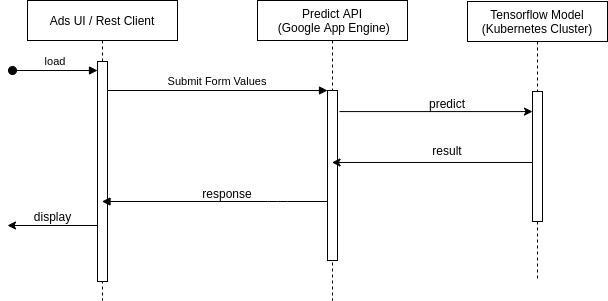

The diagram above was exported from draw.io. Its source (the exported page's mxGraphModel, read from the mxfile embedded in the PNG):
<mxGraphModel dx="796" dy="425" grid="1" gridSize="10" guides="1" tooltips="1" connect="1" arrows="1" fold="1" page="1" pageScale="1" pageWidth="850" pageHeight="1100" math="0" shadow="0">
  <root>
    <mxCell id="0" />
    <mxCell id="1" parent="0" />
    <mxCell id="3nuBFxr9cyL0pnOWT2aG-1" value="Ads UI / Rest Client" style="shape=umlLifeline;perimeter=lifelinePerimeter;container=1;collapsible=0;recursiveResize=0;rounded=0;shadow=0;strokeWidth=1;" parent="1" vertex="1">
      <mxGeometry x="120" y="59" width="150" height="300" as="geometry" />
    </mxCell>
    <mxCell id="3nuBFxr9cyL0pnOWT2aG-2" value="" style="points=[];perimeter=orthogonalPerimeter;rounded=0;shadow=0;strokeWidth=1;" parent="3nuBFxr9cyL0pnOWT2aG-1" vertex="1">
      <mxGeometry x="70" y="61" width="10" height="220" as="geometry" />
    </mxCell>
    <mxCell id="3nuBFxr9cyL0pnOWT2aG-3" value="load" style="verticalAlign=bottom;startArrow=oval;endArrow=block;startSize=8;shadow=0;strokeWidth=1;" parent="3nuBFxr9cyL0pnOWT2aG-1" target="3nuBFxr9cyL0pnOWT2aG-2" edge="1">
      <mxGeometry relative="1" as="geometry">
        <mxPoint x="-15" y="70" as="sourcePoint" />
      </mxGeometry>
    </mxCell>
    <mxCell id="3nuBFxr9cyL0pnOWT2aG-5" value="Predict API&#10; (Google App Engine)" style="shape=umlLifeline;perimeter=lifelinePerimeter;container=1;collapsible=0;recursiveResize=0;rounded=0;shadow=0;strokeWidth=1;" parent="1" vertex="1">
      <mxGeometry x="350" y="59" width="150" height="300" as="geometry" />
    </mxCell>
    <mxCell id="3nuBFxr9cyL0pnOWT2aG-6" value="" style="points=[];perimeter=orthogonalPerimeter;rounded=0;shadow=0;strokeWidth=1;" parent="3nuBFxr9cyL0pnOWT2aG-5" vertex="1">
      <mxGeometry x="70" y="90" width="10" height="170" as="geometry" />
    </mxCell>
    <mxCell id="3nuBFxr9cyL0pnOWT2aG-8" value="Submit Form Values" style="verticalAlign=bottom;endArrow=block;entryX=0;entryY=0;shadow=0;strokeWidth=1;" parent="1" source="3nuBFxr9cyL0pnOWT2aG-2" target="3nuBFxr9cyL0pnOWT2aG-6" edge="1">
      <mxGeometry relative="1" as="geometry">
        <mxPoint x="275" y="160" as="sourcePoint" />
      </mxGeometry>
    </mxCell>
    <mxCell id="3nuBFxr9cyL0pnOWT2aG-9" value="" style="verticalAlign=bottom;endArrow=block;shadow=0;strokeWidth=1;" parent="1" source="3nuBFxr9cyL0pnOWT2aG-6" target="3nuBFxr9cyL0pnOWT2aG-1" edge="1">
      <mxGeometry x="-0.0909" y="10" relative="1" as="geometry">
        <mxPoint x="240" y="200" as="sourcePoint" />
        <mxPoint x="210" y="180" as="targetPoint" />
        <Array as="points">
          <mxPoint x="370" y="260" />
        </Array>
        <mxPoint as="offset" />
      </mxGeometry>
    </mxCell>
    <mxCell id="axhXgKh3G7PuRktT3d0B-4" value="Tensorflow Model &#10;(Kubernetes Cluster)" style="shape=umlLifeline;perimeter=lifelinePerimeter;container=1;collapsible=0;recursiveResize=0;rounded=0;shadow=0;strokeWidth=1;size=40;" vertex="1" parent="1">
      <mxGeometry x="560" y="60" width="140" height="280" as="geometry" />
    </mxCell>
    <mxCell id="axhXgKh3G7PuRktT3d0B-5" value="" style="points=[];perimeter=orthogonalPerimeter;rounded=0;shadow=0;strokeWidth=1;" vertex="1" parent="axhXgKh3G7PuRktT3d0B-4">
      <mxGeometry x="65" y="90" width="10" height="130" as="geometry" />
    </mxCell>
    <mxCell id="axhXgKh3G7PuRktT3d0B-6" value="" style="endArrow=classic;html=1;exitX=1.2;exitY=0.124;exitDx=0;exitDy=0;exitPerimeter=0;" edge="1" parent="1" source="3nuBFxr9cyL0pnOWT2aG-6" target="axhXgKh3G7PuRktT3d0B-5">
      <mxGeometry width="50" height="50" relative="1" as="geometry">
        <mxPoint x="380" y="240" as="sourcePoint" />
        <mxPoint x="430" y="190" as="targetPoint" />
      </mxGeometry>
    </mxCell>
    <mxCell id="axhXgKh3G7PuRktT3d0B-7" value="predict" style="text;html=1;strokeColor=none;fillColor=none;align=center;verticalAlign=middle;whiteSpace=wrap;rounded=0;" vertex="1" parent="1">
      <mxGeometry x="520" y="157" width="40" height="10" as="geometry" />
    </mxCell>
    <mxCell id="axhXgKh3G7PuRktT3d0B-11" value="" style="endArrow=classic;html=1;exitX=0;exitY=0.546;exitDx=0;exitDy=0;exitPerimeter=0;" edge="1" parent="1" source="axhXgKh3G7PuRktT3d0B-5" target="3nuBFxr9cyL0pnOWT2aG-5">
      <mxGeometry width="50" height="50" relative="1" as="geometry">
        <mxPoint x="620" y="218" as="sourcePoint" />
        <mxPoint x="440" y="215.07000000000005" as="targetPoint" />
      </mxGeometry>
    </mxCell>
    <mxCell id="axhXgKh3G7PuRktT3d0B-15" value="result" style="text;html=1;strokeColor=none;fillColor=none;align=center;verticalAlign=middle;whiteSpace=wrap;rounded=0;" vertex="1" parent="1">
      <mxGeometry x="520" y="204" width="40" height="10" as="geometry" />
    </mxCell>
    <mxCell id="axhXgKh3G7PuRktT3d0B-16" value="response" style="text;html=1;strokeColor=none;fillColor=none;align=center;verticalAlign=middle;whiteSpace=wrap;rounded=0;" vertex="1" parent="1">
      <mxGeometry x="300" y="247" width="40" height="10" as="geometry" />
    </mxCell>
    <mxCell id="axhXgKh3G7PuRktT3d0B-17" value="" style="endArrow=classic;html=1;" edge="1" parent="1">
      <mxGeometry width="50" height="50" relative="1" as="geometry">
        <mxPoint x="190" y="284" as="sourcePoint" />
        <mxPoint x="100" y="284" as="targetPoint" />
      </mxGeometry>
    </mxCell>
    <mxCell id="axhXgKh3G7PuRktT3d0B-18" value="display" style="text;html=1;align=center;verticalAlign=middle;resizable=0;points=[];autosize=1;" vertex="1" parent="1">
      <mxGeometry x="120" y="265" width="50" height="20" as="geometry" />
    </mxCell>
  </root>
</mxGraphModel>